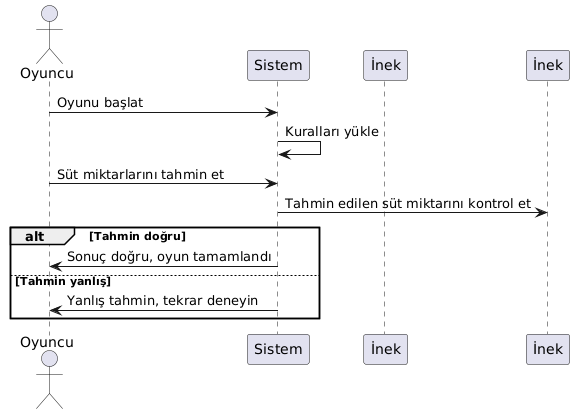

The diagram above was rendered by PlantUML. Its source (embedded in the PNG):
@startuml
actor Oyuncu as Player
participant Sistem as System
participant İnek as Cow

Player -> System: Oyunu başlat
System -> System: Kuralları yükle
Player -> System: Süt miktarlarını tahmin et
System -> İnek: Tahmin edilen süt miktarını kontrol et
alt Tahmin doğru
    System -> Player: Sonuç doğru, oyun tamamlandı
else Tahmin yanlış
    System -> Player: Yanlış tahmin, tekrar deneyin
end
@enduml